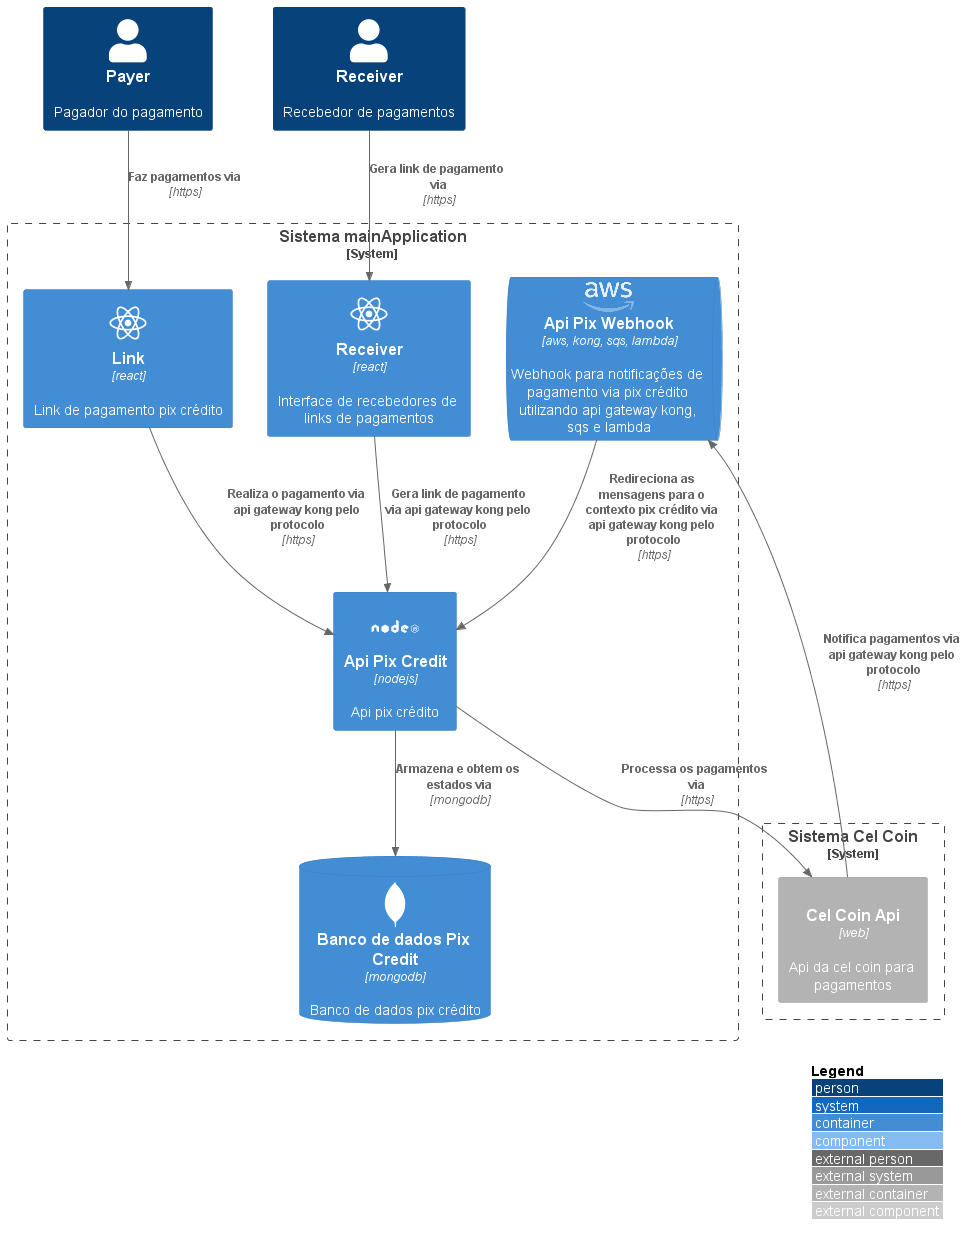

The diagram above was rendered by PlantUML. Its source (embedded in the PNG):
@startuml diagram-c2-container

!include https://raw.githubusercontent.com/plantuml-stdlib/C4-PlantUML/master/C4_Container.puml
!include https://raw.githubusercontent.com/plantuml-stdlib/C4-PlantUML/master/C4_Component.puml

!define DEVICONS https://raw.githubusercontent.com/tupadr3/plantuml-icon-font-sprites/master/devicons
!define FONTAWESOME https://raw.githubusercontent.com/tupadr3/plantuml-icon-font-sprites/master/font-awesome-5
!define SPRITESURL https://raw.githubusercontent.com/plantuml-stdlib/gilbarbara-plantuml-sprites/v1.0/sprites

!include DEVICONS/react.puml
!include DEVICONS/nodejs.puml
!include DEVICONS/mongodb.puml

!include FONTAWESOME/users.puml
!include FONTAWESOME/python.puml
!include FONTAWESOME/php.puml
!include SPRITESURL/kong.puml
!include SPRITESURL/aws.puml

LAYOUT_WITH_LEGEND()

Person(payer, "Payer", "Pagador do pagamento",)

Person(receiver, "Receiver", "Recebedor de pagamentos")

System_Boundary(mainApplication, "Sistema mainApplication") {
    Container(pix_credito_payment_link, "Link", "react", "Link de pagamento pix crédito", $sprite="react")

    Container(pix_credito_payment_receiver, "Receiver", "react", "Interface de recebedores de links de pagamentos", $sprite="react")

    ' Container(api_gateway, "Gateway Api", "kong", "Gateway de apis", $sprite="kong")

    ContainerQueue(pix_credito_webhook, "Api Pix Webhook", "aws, kong, sqs, lambda", "Webhook para notificações de pagamento via pix crédito utilizando api gateway kong, sqs e lambda", $sprite="aws")

    Container(pix_credito_api, "Api Pix Credit", "nodejs", "Api pix crédito", $sprite="nodejs")

    ContainerDb(pix_credito_database, "Banco de dados Pix Credit", "mongodb", "Banco de dados pix crédito", $sprite="mongodb")
}

System_Boundary(cel_coin, "Sistema Cel Coin") {
    Container_Ext(cel_coin_api, "Cel Coin Api", "web", "Api da cel coin para pagamentos", $sprite="web")
}

Rel(payer, pix_credito_payment_link, "Faz pagamentos via", "https")

Rel(receiver, pix_credito_payment_receiver, "Gera link de pagamento via", "https")

Rel(pix_credito_api, cel_coin_api, "Processa os pagamentos via", "https")

Rel(pix_credito_api, pix_credito_database, "Armazena e obtem os estados via", "mongodb")

Rel(pix_credito_payment_link, pix_credito_api, "Realiza o pagamento via api gateway kong pelo protocolo", "https")

Rel(pix_credito_payment_receiver, pix_credito_api, "Gera link de pagamento via api gateway kong pelo protocolo", "https")

Rel(cel_coin_api, pix_credito_webhook, "Notifica pagamentos via api gateway kong pelo protocolo", "https")

Rel(pix_credito_webhook, pix_credito_api, "Redireciona as mensagens para o contexto pix crédito via api gateway kong pelo protocolo", "https")

@enduml